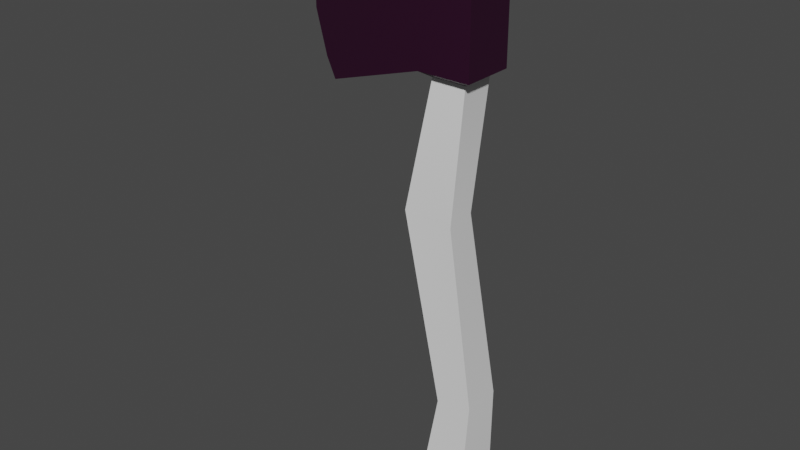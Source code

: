 # Source: Tools.blend  (saved by Blender 3.2.14; exported with 4.5.12 LTS)
import bpy
from mathutils import Matrix  # noqa: F401  (used for matrix-valued properties, if any)

bpy.ops.wm.read_factory_settings(use_empty=True)
scene = bpy.context.scene
scene.name = 'Scene'

# ---- collections
col_collection = bpy.data.collections.new('Collection'); scene.collection.children.link(col_collection)

# ---- materials (node trees are filled in below, after node groups)
mat_material_001 = bpy.data.materials.new('Material.001')
mat_material_001.use_transparent_shadow = False
mat_material_002 = bpy.data.materials.new('Material.002')
mat_material_002.use_transparent_shadow = False

# ---- node groups
ng_auto_smooth = bpy.data.node_groups.new('Auto Smooth', 'GeometryNodeTree')
_s = ng_auto_smooth.interface.new_socket(name='Geometry', in_out='OUTPUT', socket_type='NodeSocketGeometry')
_s = ng_auto_smooth.interface.new_socket(name='Geometry', in_out='INPUT', socket_type='NodeSocketGeometry')
_s = ng_auto_smooth.interface.new_socket(name='Angle', in_out='INPUT', socket_type='NodeSocketFloat')
_s.subtype = 'ANGLE'
_s.min_value = 0.0
_s.max_value = 3.142
ng_auto_smooth.is_modifier = True
_N = ng_auto_smooth.nodes; _L = ng_auto_smooth.links
n0 = _N.new('NodeGroupOutput'); n0.name = 'Group Output'; n0.location = (480, -100)
n1 = _N.new('NodeGroupInput'); n1.name = 'Group Input'; n1.location = (-420, -300)
n2 = _N.new('NodeGroupInput'); n2.name = 'Group Input.001'; n2.location = (-60, -100)
n3 = _N.new('GeometryNodeSetShadeSmooth'); n3.name = 'Set Shade Smooth'; n3.location = (120, -100)
n3.domain = 'EDGE'
n4 = _N.new('GeometryNodeSetShadeSmooth'); n4.name = 'Set Shade Smooth.001'; n4.location = (300, -100)
n5 = _N.new('GeometryNodeInputMeshEdgeAngle'); n5.name = 'Edge Angle'; n5.location = (-420, -220)
n6 = _N.new('GeometryNodeInputEdgeSmooth'); n6.name = 'Is Edge Smooth'; n6.location = (-60, -160)
n7 = _N.new('GeometryNodeInputShadeSmooth'); n7.name = 'Is Face Smooth'; n7.location = (-240, -340)
n8 = _N.new('FunctionNodeBooleanMath'); n8.name = 'Boolean Math'; n8.location = (-60, -220)
n9 = _N.new('FunctionNodeCompare'); n9.name = 'Compare'; n9.location = (-240, -180)
n9.operation = 'LESS_EQUAL'
_L.new(n5.outputs[0], n9.inputs[0])
_L.new(n4.outputs[0], n0.inputs[0])
_L.new(n1.outputs[1], n9.inputs[1])
_L.new(n9.outputs[0], n8.inputs[0])
_L.new(n7.outputs[0], n8.inputs[1])
_L.new(n2.outputs[0], n3.inputs[0])
_L.new(n6.outputs[0], n3.inputs[1])
_L.new(n3.outputs[0], n4.inputs[0])
_L.new(n8.outputs[0], n3.inputs[2])
n0.is_active_output = True

# ---- material node trees
mat_material_001.use_nodes = True; mat_material_001.node_tree.nodes.clear()
_N = mat_material_001.node_tree.nodes; _L = mat_material_001.node_tree.links
n0 = _N.new('ShaderNodeBsdfPrincipled'); n0.name = 'Principled BSDF'; n0.location = (10, 300)
n0.distribution = 'GGX'
n0.subsurface_method = 'RANDOM_WALK_SKIN'
n0.inputs[3].default_value = 1.45
n0.inputs[27].default_value = (0.0, 0.0, 0.0, 1.0)
n0.inputs[28].default_value = 1.0
n1 = _N.new('ShaderNodeOutputMaterial'); n1.name = 'Material Output'; n1.location = (300, 300)
_L.new(n0.outputs[0], n1.inputs[0])
n1.is_active_output = True
mat_material_002.use_nodes = True; mat_material_002.node_tree.nodes.clear()
_N = mat_material_002.node_tree.nodes; _L = mat_material_002.node_tree.links
n0 = _N.new('ShaderNodeBsdfPrincipled'); n0.name = 'Principled BSDF'; n0.location = (10, 300)
n0.distribution = 'GGX'
n0.subsurface_method = 'RANDOM_WALK_SKIN'
n0.inputs[0].default_value = (0.02539, 0.001069, 0.01845, 1.0)
n0.inputs[3].default_value = 1.45
n0.inputs[27].default_value = (0.0, 0.0, 0.0, 1.0)
n0.inputs[28].default_value = 1.0
n1 = _N.new('ShaderNodeOutputMaterial'); n1.name = 'Material Output'; n1.location = (300, 300)
_L.new(n0.outputs[0], n1.inputs[0])
n1.is_active_output = True

# ---- world
world_world = bpy.data.worlds.new('World'); scene.world = world_world
world_world.use_nodes = True; world_world.node_tree.nodes.clear()
_N = world_world.node_tree.nodes; _L = world_world.node_tree.links
n0 = _N.new('ShaderNodeOutputWorld'); n0.name = 'World Output'; n0.location = (300, 300)
n1 = _N.new('ShaderNodeBackground'); n1.name = 'Background'; n1.location = (10, 300)
n1.inputs[0].default_value = (0.05088, 0.05088, 0.05088, 1.0)
_L.new(n1.outputs[0], n0.inputs[0])
n0.is_active_output = True
world_world.color = (0.05088, 0.05088, 0.05088)
world_world.use_sun_shadow = False
world_world.sun_shadow_jitter_overblur = 0.0

# ---- meshes
me_axe = bpy.data.meshes.new('Axe')
me_axe.from_pydata([(-0.06751, -0.06751, -0.1), (-0.06751, -0.06751, 1.1), (-0.06751, 0.06751, -0.1), (-0.06751, 0.06751, 1.1), (0.06751, -0.06751, -0.1), (0.06751, -0.06751, 1.1), (0.06751, 0.06751, -0.1), (0.06751, 0.06751, 1.1), (-0.06751, -0.06751, 1.355), (-0.06751, 0.06751, 1.355), (0.06751, 0.06751, 1.355), (0.06751, -0.06751, 1.355), (-0.3527, -0.01879, 1.004), (-0.3527, 0.01879, 1.004), (-0.3527, -0.01879, 1.451), (-0.3527, 0.01879, 1.451), (-0.06751, 0.06751, 1.227), (0.06751, 0.06751, 1.227), (0.06751, -0.06751, 1.227), (-0.06751, -0.06751, 1.227), (-0.03436, 0.08205, 0.2337), (-0.03526, -0.01724, 0.2332), (-0.3768, 0.01879, 1.056), (-0.3768, 0.01879, 1.399), (-0.2688, 0.04232, 1.227), (-0.4061, 0.01879, 1.165), (-0.4061, 0.01879, 1.29), (-0.3768, -0.01879, 1.399), (-0.3768, -0.01879, 1.056), (-0.2688, -0.04232, 1.227), (-0.4061, -0.01879, 1.29), (-0.4061, -0.01879, 1.165), (0.06281, 0.08105, 0.2541), (0.06191, -0.01824, 0.2536), (-0.0829, -0.08864, 0.7761), (0.02289, 0.01585, 0.7611), (-0.08173, 0.01703, 0.776), (0.0224, -0.05866, 0.7489), (-0.04499, -0.04514, 1.086), (0.04239, 0.04221, 1.085), (-0.04496, 0.04224, 1.086), (0.04238, -0.04429, 1.085), (-0.03382, -0.03382, 1.362), (-0.03382, 0.03382, 1.362), (0.03382, 0.03382, 1.362), (0.03382, -0.03382, 1.362), (-0.03382, -0.03382, 1.403), (-0.03382, 0.03382, 1.403), (0.03382, 0.03382, 1.403), (0.03382, -0.03382, 1.403)], [], [(38, 1, 3, 40), (40, 3, 7, 39), (39, 7, 5, 41), (41, 5, 1, 38), (2, 6, 4, 0), (17, 16, 9, 10), (8, 11, 45, 42), (18, 17, 10, 11), (19, 8, 14, 27, 29), (19, 18, 11, 8), (16, 3, 13, 22, 24), (8, 9, 15, 14), (1, 19, 29, 28, 12), (3, 1, 12, 13), (4, 33, 21, 0), (23, 27, 14, 15), (1, 5, 18, 19), (13, 12, 28, 22), (5, 7, 17, 18), (7, 3, 16, 17), (22, 25, 24), (25, 26, 24), (26, 23, 24), (27, 30, 29), (30, 31, 29), (31, 28, 29), (27, 23, 26, 30), (30, 26, 25, 31), (31, 25, 22, 28), (9, 16, 24, 23, 15), (6, 32, 33, 4), (2, 20, 32, 6), (0, 21, 20, 2), (33, 37, 34, 21), (32, 35, 37, 33), (20, 36, 35, 32), (21, 34, 36, 20), (37, 41, 38, 34), (35, 39, 41, 37), (36, 40, 39, 35), (34, 38, 40, 36), (43, 42, 46, 47), (10, 9, 43, 44), (11, 10, 44, 45), (9, 8, 42, 43), (48, 47, 46, 49), (42, 45, 49, 46), (44, 43, 47, 48), (45, 44, 48, 49)])
me_axe.polygons.foreach_set('use_smooth', [True] * 49)
me_axe.polygons.foreach_set('material_index', [1, 1, 1, 1, 0, 1, 1, 1, 1, 1, 1, 1, 1, 1, 0, 1, 1, 1, 1, 1, 1, 1, 1, 1, 1, 1, 1, 1, 1, 1, 0, 0, 0, 0, 0, 0, 0, 0, 0, 0, 0, 0, 1, 1, 1, 0, 0, 0, 0])
_uv = me_axe.uv_layers.new(name='UVMap')
_uv.uv.foreach_set('vector', [0.6225, 0.0, 0.625, 0.0, 0.625, 0.25, 0.6225, 0.25, 0.6225, 0.25, 0.625, 0.25, 0.625, 0.5, 0.6225, 0.5, 0.6225, 0.5, 0.625, 0.5, 0.625, 0.75, 0.6225, 0.75, 0.6225, 0.75, 0.625, 0.75, 0.625, 1.0, 0.6225, 1.0, 0.125, 0.5, 0.375, 0.5, 0.375, 0.75, 0.125, 0.75, 0.625, 0.5, 0.625, 0.25, 0.625, 0.25, 0.625, 0.5, 0.625, 1.0, 0.625, 0.75, 0.625, 0.75, 0.625, 1.0, 0.625, 0.75, 0.625, 0.5, 0.625, 0.5, 0.625, 0.75, 0.625, 1.0, 0.625, 1.0, 0.625, 1.0, 0.625, 1.0, 0.625, 1.0, 0.625, 1.0, 0.625, 0.75, 0.625, 0.75, 0.625, 1.0, 0.625, 0.25, 0.625, 0.25, 0.625, 0.25, 0.625, 0.25, 0.625, 0.25, 0.875, 0.75, 0.875, 0.5, 0.875, 0.5, 0.875, 0.75, 0.625, 1.0, 0.625, 1.0, 0.625, 1.0, 0.625, 1.0, 0.625, 1.0, 0.625, 0.25, 0.625, 0.0, 0.625, 0.0, 0.625, 0.25, 0.375, 0.75, 0.4325, 0.75, 0.4325, 1.0, 0.375, 1.0, 0.625, 0.25, 0.625, 0.0, 0.625, 0.0, 0.625, 0.25, 0.625, 1.0, 0.625, 0.75, 0.625, 0.75, 0.625, 1.0, 0.625, 0.25, 0.625, 0.0, 0.625, 0.0, 0.625, 0.25, 0.625, 0.75, 0.625, 0.5, 0.625, 0.5, 0.625, 0.75, 0.625, 0.5, 0.625, 0.25, 0.625, 0.25, 0.625, 0.5, 0.625, 0.25, 0.625, 0.25, 0.625, 0.25, 0.625, 0.25, 0.625, 0.25, 0.625, 0.25, 0.625, 0.25, 0.625, 0.25, 0.625, 0.25, 0.625, 1.0, 0.625, 1.0, 0.625, 1.0, 0.625, 1.0, 0.625, 1.0, 0.625, 1.0, 0.625, 1.0, 0.625, 1.0, 0.625, 1.0, 0.625, 0.0, 0.625, 0.25, 0.625, 0.25, 0.625, 0.0, 0.625, 0.0, 0.625, 0.25, 0.625, 0.25, 0.625, 0.0, 0.625, 0.0, 0.625, 0.25, 0.625, 0.25, 0.625, 0.0, 0.625, 0.25, 0.625, 0.25, 0.625, 0.25, 0.625, 0.25, 0.625, 0.25, 0.375, 0.5, 0.4325, 0.5, 0.4325, 0.75, 0.375, 0.75, 0.375, 0.25, 0.4325, 0.25, 0.4325, 0.5, 0.375, 0.5, 0.375, 0.0, 0.4325, 0.0, 0.4325, 0.25, 0.375, 0.25, 0.4325, 0.75, 0.5668, 0.75, 0.5668, 1.0, 0.4325, 1.0, 0.4325, 0.5, 0.5668, 0.5, 0.5668, 0.75, 0.4325, 0.75, 0.4325, 0.25, 0.5668, 0.25, 0.5668, 0.5, 0.4325, 0.5, 0.4325, 0.0, 0.5668, 0.0, 0.5668, 0.25, 0.4325, 0.25, 0.5668, 0.75, 0.6225, 0.75, 0.6225, 1.0, 0.5668, 1.0, 0.5668, 0.5, 0.6225, 0.5, 0.6225, 0.75, 0.5668, 0.75, 0.5668, 0.25, 0.6225, 0.25, 0.6225, 0.5, 0.5668, 0.5, 0.5668, 0.0, 0.6225, 0.0, 0.6225, 0.25, 0.5668, 0.25, 0.875, 0.5, 0.875, 0.75, 0.875, 0.75, 0.875, 0.5, 0.625, 0.5, 0.625, 0.25, 0.625, 0.25, 0.625, 0.5, 0.625, 0.75, 0.625, 0.5, 0.625, 0.5, 0.625, 0.75, 0.875, 0.5, 0.875, 0.75, 0.875, 0.75, 0.875, 0.5, 0.625, 0.5, 0.875, 0.5, 0.875, 0.75, 0.625, 0.75, 0.625, 1.0, 0.625, 0.75, 0.625, 0.75, 0.625, 1.0, 0.625, 0.5, 0.625, 0.25, 0.625, 0.25, 0.625, 0.5, 0.625, 0.75, 0.625, 0.5, 0.625, 0.5, 0.625, 0.75])
me_axe.materials.append(mat_material_001)
me_axe.materials.append(mat_material_002)
me_axe.update()

# ---- objects
ob_axe = bpy.data.objects.new('Axe', me_axe)

# ---- transforms, parenting, visibility, modifiers, constraints
ob_axe.location = (0.0, 0.0, 0.0)
_m = ob_axe.modifiers.new('Auto Smooth', 'NODES')
_m.node_group = ng_auto_smooth
_gi = [s.identifier for s in ng_auto_smooth.interface.items_tree if s.item_type == 'SOCKET' and s.in_out == 'INPUT']
_m[_gi[1]] = 0.8465  # Angle

# ---- collection membership
col_collection.objects.link(ob_axe)

# ---- scene / render settings (as saved in the file)
scene.frame_start = 1; scene.frame_end = 250; scene.frame_set(1)
scene.render.engine = 'BLENDER_EEVEE_NEXT'
scene.cycles.sampling_pattern = 'TABULATED_SOBOL'
scene.cycles.use_light_tree = False
scene.view_settings.view_transform = 'Filmic'
bpy.context.view_layer.update()

# ---- added for rendering (the .blend has no active camera and no usable light): camera, sun
cam_auto = bpy.data.cameras.new('AutoCamera')
cam_auto.lens = 50.0
cam_auto.sensor_width = 36.0
cam_auto.clip_end = 1000.0
ob_auto_camera = bpy.data.objects.new('AutoCamera', cam_auto)
scene.collection.objects.link(ob_auto_camera)
ob_auto_camera.location = (1.33922, -1.81351, 1.88219)
ob_auto_camera.rotation_euler = (1.09748, -7.21219e-08, 0.694738)
scene.camera = ob_auto_camera
light_auto_sun = bpy.data.lights.new('AutoSun', 'SUN')
light_auto_sun.energy = 3.0
light_auto_sun.angle = 0.0523599
ob_auto_sun = bpy.data.objects.new('AutoSun', light_auto_sun)
scene.collection.objects.link(ob_auto_sun)
ob_auto_sun.rotation_euler = (0.872665, 0.174533, 0.523599)
bpy.context.view_layer.update()
